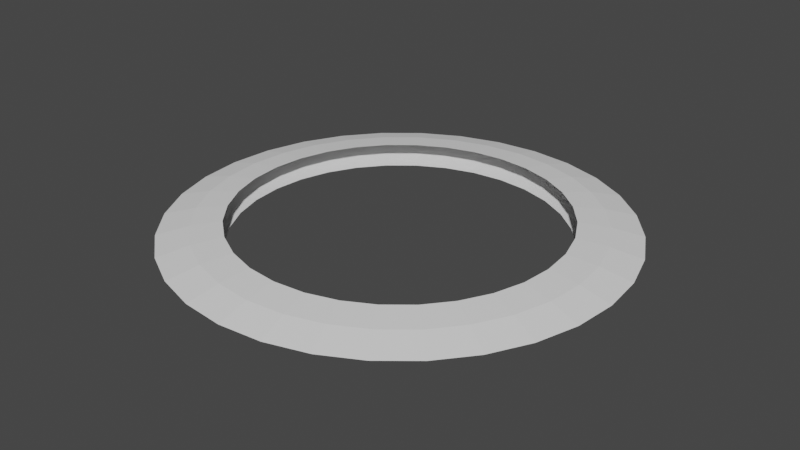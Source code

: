 # Source: Circle.blend  (saved by Blender 3.2.14; exported with 4.5.12 LTS)
import bpy
from mathutils import Matrix  # noqa: F401  (used for matrix-valued properties, if any)

bpy.ops.wm.read_factory_settings(use_empty=True)
scene = bpy.context.scene
scene.name = 'Scene'

# ---- world
world_world = bpy.data.worlds.new('World'); scene.world = world_world
world_world.use_nodes = True; world_world.node_tree.nodes.clear()
_N = world_world.node_tree.nodes; _L = world_world.node_tree.links
n0 = _N.new('ShaderNodeOutputWorld'); n0.name = 'World Output'; n0.location = (300, 300)
n1 = _N.new('ShaderNodeBackground'); n1.name = 'Background'; n1.location = (10, 300)
n1.inputs[0].default_value = (0.05088, 0.05088, 0.05088, 1.0)
_L.new(n1.outputs[0], n0.inputs[0])
n0.is_active_output = True
world_world.color = (0.05088, 0.05088, 0.05088)
world_world.use_sun_shadow = False
world_world.sun_shadow_jitter_overblur = 0.0

# ---- meshes
me_cylinder = bpy.data.meshes.new('Cylinder')
me_cylinder.from_pydata([(-1.109e-08, 1.739, -0.1257), (-1.109e-08, 1.739, 0.1257), (0.3393, 1.706, -0.1257), (0.3393, 1.706, 0.1257), (0.6656, 1.607, -0.1257), (0.6656, 1.607, 0.1257), (0.9663, 1.446, -0.1257), (0.9663, 1.446, 0.1257), (1.23, 1.23, -0.1257), (1.23, 1.23, 0.1257), (1.446, 0.9663, -0.1257), (1.446, 0.9663, 0.1257), (1.607, 0.6656, -0.1257), (1.607, 0.6656, 0.1257), (1.706, 0.3393, -0.1257), (1.706, 0.3393, 0.1257), (1.739, -6.064e-08, -0.1257), (1.739, -6.064e-08, 0.1257), (1.706, -0.3393, -0.1257), (1.706, -0.3393, 0.1257), (1.607, -0.6656, -0.1257), (1.607, -0.6656, 0.1257), (1.446, -0.9663, -0.1257), (1.446, -0.9663, 0.1257), (1.23, -1.23, -0.1257), (1.23, -1.23, 0.1257), (0.9663, -1.446, -0.1257), (0.9663, -1.446, 0.1257), (0.6656, -1.607, -0.1257), (0.6656, -1.607, 0.1257), (0.3393, -1.706, -0.1257), (0.3393, -1.706, 0.1257), (-1.631e-07, -1.739, -0.1257), (-1.631e-07, -1.739, 0.1257), (-0.3393, -1.706, -0.1257), (-0.3393, -1.706, 0.1257), (-0.6656, -1.607, -0.1257), (-0.6656, -1.607, 0.1257), (-0.9663, -1.446, -0.1257), (-0.9663, -1.446, 0.1257), (-1.23, -1.23, -0.1257), (-1.23, -1.23, 0.1257), (-1.446, -0.9663, -0.1257), (-1.446, -0.9663, 0.1257), (-1.607, -0.6656, -0.1257), (-1.607, -0.6656, 0.1257), (-1.706, -0.3393, -0.1257), (-1.706, -0.3393, 0.1257), (-1.739, 3.613e-08, -0.1257), (-1.739, 3.613e-08, 0.1257), (-1.706, 0.3393, -0.1257), (-1.706, 0.3393, 0.1257), (-1.607, 0.6656, -0.1257), (-1.607, 0.6656, 0.1257), (-1.446, 0.9663, -0.1257), (-1.446, 0.9663, 0.1257), (-1.23, 1.23, -0.1257), (-1.23, 1.23, 0.1257), (-0.9663, 1.446, -0.1257), (-0.9663, 1.446, 0.1257), (-0.6656, 1.607, -0.1257), (-0.6656, 1.607, 0.1257), (-0.3393, 1.706, -0.1257), (-0.3393, 1.706, 0.1257), (-2.689e-08, 2.067, -0.08469), (-2.482e-08, 2.402, 0.0), (-2.689e-08, 2.067, 0.08469), (0.4033, 2.027, 0.08469), (0.4687, 2.356, 0.0), (0.4033, 2.027, -0.08469), (0.791, 1.91, 0.08469), (0.9194, 2.22, 0.0), (0.791, 1.91, -0.08469), (1.148, 1.719, 0.08469), (1.335, 1.998, 0.0), (1.148, 1.719, -0.08469), (1.462, 1.462, 0.08469), (1.699, 1.699, 0.0), (1.462, 1.462, -0.08469), (1.719, 1.148, 0.08469), (1.998, 1.335, 0.0), (1.719, 1.148, -0.08469), (1.91, 0.791, 0.08469), (2.22, 0.9194, 0.0), (1.91, 0.791, -0.08469), (2.027, 0.4033, 0.08469), (2.356, 0.4687, 0.0), (2.027, 0.4033, -0.08469), (2.067, -9.195e-08, 0.08469), (2.402, -1.05e-07, 0.0), (2.067, -9.195e-08, -0.08469), (2.027, -0.4033, 0.08469), (2.356, -0.4687, 0.0), (2.027, -0.4033, -0.08469), (1.91, -0.791, 0.08469), (2.22, -0.9194, 0.0), (1.91, -0.791, -0.08469), (1.719, -1.148, 0.08469), (1.998, -1.335, 0.0), (1.719, -1.148, -0.08469), (1.462, -1.462, 0.08469), (1.699, -1.699, 0.0), (1.462, -1.462, -0.08469), (1.148, -1.719, 0.08469), (1.335, -1.998, 0.0), (1.148, -1.719, -0.08469), (0.791, -1.91, 0.08469), (0.9194, -2.22, 0.0), (0.791, -1.91, -0.08469), (0.4033, -2.027, 0.08469), (0.4687, -2.356, 0.0), (0.4033, -2.027, -0.08469), (-2.076e-07, -2.067, 0.08469), (-2.348e-07, -2.402, 0.0), (-2.076e-07, -2.067, -0.08469), (-0.4033, -2.027, 0.08469), (-0.4687, -2.356, 0.0), (-0.4033, -2.027, -0.08469), (-0.791, -1.91, 0.08469), (-0.9194, -2.22, 0.0), (-0.791, -1.91, -0.08469), (-1.148, -1.719, 0.08469), (-1.335, -1.998, 0.0), (-1.148, -1.719, -0.08469), (-1.462, -1.462, 0.08469), (-1.699, -1.699, 0.0), (-1.462, -1.462, -0.08469), (-1.719, -1.148, 0.08469), (-1.998, -1.335, 0.0), (-1.719, -1.148, -0.08469), (-1.91, -0.791, 0.08469), (-2.22, -0.9194, 0.0), (-1.91, -0.791, -0.08469), (-2.027, -0.4033, 0.08469), (-2.356, -0.4687, 0.0), (-2.027, -0.4033, -0.08469), (-2.067, 2.305e-08, 0.08469), (-2.402, 2.865e-08, 0.0), (-2.067, 2.305e-08, -0.08469), (-2.027, 0.4033, 0.08469), (-2.356, 0.4687, 0.0), (-2.027, 0.4033, -0.08469), (-1.91, 0.791, 0.08469), (-2.22, 0.9194, 0.0), (-1.91, 0.791, -0.08469), (-1.719, 1.148, 0.08469), (-1.998, 1.335, 0.0), (-1.719, 1.148, -0.08469), (-1.462, 1.462, 0.08469), (-1.699, 1.699, 0.0), (-1.462, 1.462, -0.08469), (-1.148, 1.719, 0.08469), (-1.335, 1.998, 0.0), (-1.148, 1.719, -0.08469), (-0.791, 1.91, 0.08469), (-0.9194, 2.22, 0.0), (-0.791, 1.91, -0.08469), (-0.4033, 2.027, 0.08469), (-0.4687, 2.356, 0.0), (-0.4033, 2.027, -0.08469)], [], [(66, 1, 3, 67), (67, 3, 5, 70), (70, 5, 7, 73), (73, 7, 9, 76), (76, 9, 11, 79), (79, 11, 13, 82), (82, 13, 15, 85), (85, 15, 17, 88), (88, 17, 19, 91), (91, 19, 21, 94), (94, 21, 23, 97), (97, 23, 25, 100), (100, 25, 27, 103), (103, 27, 29, 106), (106, 29, 31, 109), (109, 31, 33, 112), (112, 33, 35, 115), (115, 35, 37, 118), (118, 37, 39, 121), (121, 39, 41, 124), (124, 41, 43, 127), (127, 43, 45, 130), (130, 45, 47, 133), (133, 47, 49, 136), (136, 49, 51, 139), (139, 51, 53, 142), (142, 53, 55, 145), (145, 55, 57, 148), (148, 57, 59, 151), (151, 59, 61, 154), (154, 61, 63, 157), (157, 63, 1, 66), (62, 159, 64, 0), (159, 158, 65, 64), (158, 157, 66, 65), (60, 156, 159, 62), (156, 155, 158, 159), (155, 154, 157, 158), (58, 153, 156, 60), (153, 152, 155, 156), (152, 151, 154, 155), (56, 150, 153, 58), (150, 149, 152, 153), (149, 148, 151, 152), (54, 147, 150, 56), (147, 146, 149, 150), (146, 145, 148, 149), (52, 144, 147, 54), (144, 143, 146, 147), (143, 142, 145, 146), (50, 141, 144, 52), (141, 140, 143, 144), (140, 139, 142, 143), (48, 138, 141, 50), (138, 137, 140, 141), (137, 136, 139, 140), (46, 135, 138, 48), (135, 134, 137, 138), (134, 133, 136, 137), (44, 132, 135, 46), (132, 131, 134, 135), (131, 130, 133, 134), (42, 129, 132, 44), (129, 128, 131, 132), (128, 127, 130, 131), (40, 126, 129, 42), (126, 125, 128, 129), (125, 124, 127, 128), (38, 123, 126, 40), (123, 122, 125, 126), (122, 121, 124, 125), (36, 120, 123, 38), (120, 119, 122, 123), (119, 118, 121, 122), (34, 117, 120, 36), (117, 116, 119, 120), (116, 115, 118, 119), (32, 114, 117, 34), (114, 113, 116, 117), (113, 112, 115, 116), (30, 111, 114, 32), (111, 110, 113, 114), (110, 109, 112, 113), (28, 108, 111, 30), (108, 107, 110, 111), (107, 106, 109, 110), (26, 105, 108, 28), (105, 104, 107, 108), (104, 103, 106, 107), (24, 102, 105, 26), (102, 101, 104, 105), (101, 100, 103, 104), (22, 99, 102, 24), (99, 98, 101, 102), (98, 97, 100, 101), (20, 96, 99, 22), (96, 95, 98, 99), (95, 94, 97, 98), (18, 93, 96, 20), (93, 92, 95, 96), (92, 91, 94, 95), (16, 90, 93, 18), (90, 89, 92, 93), (89, 88, 91, 92), (14, 87, 90, 16), (87, 86, 89, 90), (86, 85, 88, 89), (12, 84, 87, 14), (84, 83, 86, 87), (83, 82, 85, 86), (10, 81, 84, 12), (81, 80, 83, 84), (80, 79, 82, 83), (8, 78, 81, 10), (78, 77, 80, 81), (77, 76, 79, 80), (6, 75, 78, 8), (75, 74, 77, 78), (74, 73, 76, 77), (4, 72, 75, 6), (72, 71, 74, 75), (71, 70, 73, 74), (2, 69, 72, 4), (69, 68, 71, 72), (68, 67, 70, 71), (0, 64, 69, 2), (64, 65, 68, 69), (65, 66, 67, 68)])
_uv = me_cylinder.uv_layers.new(name='UVMap')
_uv.uv.foreach_set('vector', [0.75, 0.0, 1.0, 0.0, 1.0, 0.03125, 0.75, 0.03125, 0.75, 0.03125, 1.0, 0.03125, 1.0, 0.0625, 0.75, 0.0625, 0.75, 0.0625, 1.0, 0.0625, 1.0, 0.09375, 0.75, 0.09375, 0.75, 0.09375, 1.0, 0.09375, 1.0, 0.125, 0.75, 0.125, 0.75, 0.125, 1.0, 0.125, 1.0, 0.1562, 0.75, 0.1562, 0.75, 0.1562, 1.0, 0.1562, 1.0, 0.1875, 0.75, 0.1875, 0.75, 0.1875, 1.0, 0.1875, 1.0, 0.2188, 0.75, 0.2188, 0.75, 0.2188, 1.0, 0.2188, 1.0, 0.25, 0.75, 0.25, 0.75, 0.25, 1.0, 0.25, 1.0, 0.2812, 0.75, 0.2812, 0.75, 0.2812, 1.0, 0.2812, 1.0, 0.3125, 0.75, 0.3125, 0.75, 0.3125, 1.0, 0.3125, 1.0, 0.3438, 0.75, 0.3438, 0.75, 0.3438, 1.0, 0.3438, 1.0, 0.375, 0.75, 0.375, 0.75, 0.375, 1.0, 0.375, 1.0, 0.4062, 0.75, 0.4062, 0.75, 0.4062, 1.0, 0.4062, 1.0, 0.4375, 0.75, 0.4375, 0.75, 0.4375, 1.0, 0.4375, 1.0, 0.4688, 0.75, 0.4688, 0.75, 0.4688, 1.0, 0.4688, 1.0, 0.5, 0.75, 0.5, 0.75, 0.5, 1.0, 0.5, 1.0, 0.5312, 0.75, 0.5312, 0.75, 0.5312, 1.0, 0.5312, 1.0, 0.5625, 0.75, 0.5625, 0.75, 0.5625, 1.0, 0.5625, 1.0, 0.5938, 0.75, 0.5938, 0.75, 0.5938, 1.0, 0.5938, 1.0, 0.625, 0.75, 0.625, 0.75, 0.625, 1.0, 0.625, 1.0, 0.6562, 0.75, 0.6562, 0.75, 0.6562, 1.0, 0.6562, 1.0, 0.6875, 0.75, 0.6875, 0.75, 0.6875, 1.0, 0.6875, 1.0, 0.7188, 0.75, 0.7188, 0.75, 0.7188, 1.0, 0.7188, 1.0, 0.75, 0.75, 0.75, 0.75, 0.75, 1.0, 0.75, 1.0, 0.7812, 0.75, 0.7812, 0.75, 0.7812, 1.0, 0.7812, 1.0, 0.8125, 0.75, 0.8125, 0.75, 0.8125, 1.0, 0.8125, 1.0, 0.8438, 0.75, 0.8438, 0.75, 0.8438, 1.0, 0.8438, 1.0, 0.875, 0.75, 0.875, 0.75, 0.875, 1.0, 0.875, 1.0, 0.9062, 0.75, 0.9062, 0.75, 0.9062, 1.0, 0.9062, 1.0, 0.9375, 0.75, 0.9375, 0.75, 0.9375, 1.0, 0.9375, 1.0, 0.9688, 0.75, 0.9688, 0.75, 0.9688, 1.0, 0.9688, 1.0, 1.0, 0.75, 1.0, 2.98e-08, 0.9688, 0.25, 0.9688, 0.25, 1.0, 2.98e-08, 1.0, 0.25, 0.9688, 0.5, 0.9688, 0.5, 1.0, 0.25, 1.0, 0.5, 0.9688, 0.75, 0.9688, 0.75, 1.0, 0.5, 1.0, 2.98e-08, 0.9375, 0.25, 0.9375, 0.25, 0.9688, 2.98e-08, 0.9688, 0.25, 0.9375, 0.5, 0.9375, 0.5, 0.9688, 0.25, 0.9688, 0.5, 0.9375, 0.75, 0.9375, 0.75, 0.9688, 0.5, 0.9688, 2.98e-08, 0.9062, 0.25, 0.9062, 0.25, 0.9375, 2.98e-08, 0.9375, 0.25, 0.9062, 0.5, 0.9062, 0.5, 0.9375, 0.25, 0.9375, 0.5, 0.9062, 0.75, 0.9062, 0.75, 0.9375, 0.5, 0.9375, 2.98e-08, 0.875, 0.25, 0.875, 0.25, 0.9062, 2.98e-08, 0.9062, 0.25, 0.875, 0.5, 0.875, 0.5, 0.9062, 0.25, 0.9062, 0.5, 0.875, 0.75, 0.875, 0.75, 0.9062, 0.5, 0.9062, 2.98e-08, 0.8438, 0.25, 0.8438, 0.25, 0.875, 2.98e-08, 0.875, 0.25, 0.8438, 0.5, 0.8438, 0.5, 0.875, 0.25, 0.875, 0.5, 0.8438, 0.75, 0.8438, 0.75, 0.875, 0.5, 0.875, 0.0, 0.8125, 0.25, 0.8125, 0.25, 0.8438, 2.98e-08, 0.8438, 0.25, 0.8125, 0.5, 0.8125, 0.5, 0.8438, 0.25, 0.8438, 0.5, 0.8125, 0.75, 0.8125, 0.75, 0.8438, 0.5, 0.8438, 0.0, 0.7812, 0.25, 0.7812, 0.25, 0.8125, 0.0, 0.8125, 0.25, 0.7812, 0.5, 0.7812, 0.5, 0.8125, 0.25, 0.8125, 0.5, 0.7812, 0.75, 0.7812, 0.75, 0.8125, 0.5, 0.8125, 0.0, 0.75, 0.25, 0.75, 0.25, 0.7812, 0.0, 0.7812, 0.25, 0.75, 0.5, 0.75, 0.5, 0.7812, 0.25, 0.7812, 0.5, 0.75, 0.75, 0.75, 0.75, 0.7812, 0.5, 0.7812, 0.0, 0.7188, 0.25, 0.7188, 0.25, 0.75, 0.0, 0.75, 0.25, 0.7188, 0.5, 0.7188, 0.5, 0.75, 0.25, 0.75, 0.5, 0.7188, 0.75, 0.7188, 0.75, 0.75, 0.5, 0.75, 0.0, 0.6875, 0.25, 0.6875, 0.25, 0.7188, 0.0, 0.7188, 0.25, 0.6875, 0.5, 0.6875, 0.5, 0.7188, 0.25, 0.7188, 0.5, 0.6875, 0.75, 0.6875, 0.75, 0.7188, 0.5, 0.7188, 0.0, 0.6562, 0.25, 0.6562, 0.25, 0.6875, 0.0, 0.6875, 0.25, 0.6562, 0.5, 0.6562, 0.5, 0.6875, 0.25, 0.6875, 0.5, 0.6562, 0.75, 0.6562, 0.75, 0.6875, 0.5, 0.6875, 0.0, 0.625, 0.25, 0.625, 0.25, 0.6562, 0.0, 0.6562, 0.25, 0.625, 0.5, 0.625, 0.5, 0.6562, 0.25, 0.6562, 0.5, 0.625, 0.75, 0.625, 0.75, 0.6562, 0.5, 0.6562, 0.0, 0.5938, 0.25, 0.5938, 0.25, 0.625, 0.0, 0.625, 0.25, 0.5938, 0.5, 0.5938, 0.5, 0.625, 0.25, 0.625, 0.5, 0.5938, 0.75, 0.5938, 0.75, 0.625, 0.5, 0.625, 0.0, 0.5625, 0.25, 0.5625, 0.25, 0.5938, 0.0, 0.5938, 0.25, 0.5625, 0.5, 0.5625, 0.5, 0.5938, 0.25, 0.5938, 0.5, 0.5625, 0.75, 0.5625, 0.75, 0.5938, 0.5, 0.5938, 0.0, 0.5312, 0.25, 0.5312, 0.25, 0.5625, 0.0, 0.5625, 0.25, 0.5312, 0.5, 0.5312, 0.5, 0.5625, 0.25, 0.5625, 0.5, 0.5312, 0.75, 0.5312, 0.75, 0.5625, 0.5, 0.5625, 0.0, 0.5, 0.25, 0.5, 0.25, 0.5312, 0.0, 0.5312, 0.25, 0.5, 0.5, 0.5, 0.5, 0.5312, 0.25, 0.5312, 0.5, 0.5, 0.75, 0.5, 0.75, 0.5312, 0.5, 0.5312, 0.0, 0.4688, 0.25, 0.4688, 0.25, 0.5, 0.0, 0.5, 0.25, 0.4688, 0.5, 0.4688, 0.5, 0.5, 0.25, 0.5, 0.5, 0.4688, 0.75, 0.4688, 0.75, 0.5, 0.5, 0.5, 0.0, 0.4375, 0.25, 0.4375, 0.25, 0.4688, 0.0, 0.4688, 0.25, 0.4375, 0.5, 0.4375, 0.5, 0.4688, 0.25, 0.4688, 0.5, 0.4375, 0.75, 0.4375, 0.75, 0.4688, 0.5, 0.4688, 0.0, 0.4063, 0.25, 0.4062, 0.25, 0.4375, 0.0, 0.4375, 0.25, 0.4062, 0.5, 0.4062, 0.5, 0.4375, 0.25, 0.4375, 0.5, 0.4062, 0.75, 0.4062, 0.75, 0.4375, 0.5, 0.4375, 0.0, 0.375, 0.25, 0.375, 0.25, 0.4062, 0.0, 0.4063, 0.25, 0.375, 0.5, 0.375, 0.5, 0.4062, 0.25, 0.4062, 0.5, 0.375, 0.75, 0.375, 0.75, 0.4062, 0.5, 0.4062, 0.0, 0.3438, 0.25, 0.3438, 0.25, 0.375, 0.0, 0.375, 0.25, 0.3438, 0.5, 0.3438, 0.5, 0.375, 0.25, 0.375, 0.5, 0.3438, 0.75, 0.3438, 0.75, 0.375, 0.5, 0.375, 0.0, 0.3125, 0.25, 0.3125, 0.25, 0.3438, 0.0, 0.3438, 0.25, 0.3125, 0.5, 0.3125, 0.5, 0.3438, 0.25, 0.3438, 0.5, 0.3125, 0.75, 0.3125, 0.75, 0.3438, 0.5, 0.3438, 0.0, 0.2812, 0.25, 0.2812, 0.25, 0.3125, 0.0, 0.3125, 0.25, 0.2812, 0.5, 0.2812, 0.5, 0.3125, 0.25, 0.3125, 0.5, 0.2812, 0.75, 0.2812, 0.75, 0.3125, 0.5, 0.3125, 0.0, 0.25, 0.25, 0.25, 0.25, 0.2812, 0.0, 0.2812, 0.25, 0.25, 0.5, 0.25, 0.5, 0.2812, 0.25, 0.2812, 0.5, 0.25, 0.75, 0.25, 0.75, 0.2812, 0.5, 0.2812, 0.0, 0.2188, 0.25, 0.2188, 0.25, 0.25, 0.0, 0.25, 0.25, 0.2188, 0.5, 0.2188, 0.5, 0.25, 0.25, 0.25, 0.5, 0.2188, 0.75, 0.2188, 0.75, 0.25, 0.5, 0.25, 0.0, 0.1875, 0.25, 0.1875, 0.25, 0.2188, 0.0, 0.2188, 0.25, 0.1875, 0.5, 0.1875, 0.5, 0.2188, 0.25, 0.2188, 0.5, 0.1875, 0.75, 0.1875, 0.75, 0.2188, 0.5, 0.2188, 0.0, 0.1563, 0.25, 0.1562, 0.25, 0.1875, 0.0, 0.1875, 0.25, 0.1562, 0.5, 0.1563, 0.5, 0.1875, 0.25, 0.1875, 0.5, 0.1563, 0.75, 0.1562, 0.75, 0.1875, 0.5, 0.1875, 0.0, 0.125, 0.25, 0.125, 0.25, 0.1562, 0.0, 0.1563, 0.25, 0.125, 0.5, 0.125, 0.5, 0.1563, 0.25, 0.1562, 0.5, 0.125, 0.75, 0.125, 0.75, 0.1562, 0.5, 0.1563, 0.0, 0.09375, 0.25, 0.09375, 0.25, 0.125, 0.0, 0.125, 0.25, 0.09375, 0.5, 0.09375, 0.5, 0.125, 0.25, 0.125, 0.5, 0.09375, 0.75, 0.09375, 0.75, 0.125, 0.5, 0.125, 0.0, 0.0625, 0.25, 0.0625, 0.25, 0.09375, 0.0, 0.09375, 0.25, 0.0625, 0.5, 0.0625, 0.5, 0.09375, 0.25, 0.09375, 0.5, 0.0625, 0.75, 0.0625, 0.75, 0.09375, 0.5, 0.09375, 0.0, 0.03125, 0.25, 0.03125, 0.25, 0.0625, 0.0, 0.0625, 0.25, 0.03125, 0.5, 0.03125, 0.5, 0.0625, 0.25, 0.0625, 0.5, 0.03125, 0.75, 0.03125, 0.75, 0.0625, 0.5, 0.0625, 0.0, 2.98e-08, 0.25, 0.0, 0.25, 0.03125, 0.0, 0.03125, 0.25, 0.0, 0.5, 0.0, 0.5, 0.03125, 0.25, 0.03125, 0.5, 0.0, 0.75, 0.0, 0.75, 0.03125, 0.5, 0.03125])
me_cylinder.update()

# ---- objects
ob_cylinder = bpy.data.objects.new('Cylinder', me_cylinder)

# ---- transforms, parenting, visibility, modifiers, constraints
ob_cylinder.location = (0.0, 0.0, 0.0)

# ---- collection membership
scene.collection.objects.link(ob_cylinder)

# ---- scene / render settings (as saved in the file)
scene.frame_start = 1; scene.frame_end = 250; scene.frame_set(1)
scene.render.engine = 'BLENDER_EEVEE_NEXT'
scene.cycles.sampling_pattern = 'TABULATED_SOBOL'
scene.cycles.use_light_tree = False
scene.view_settings.view_transform = 'Filmic'
scene.unit_settings.scale_length = 0.001
bpy.context.view_layer.update()

# ---- added for rendering (the .blend has no active camera and no usable light): camera, sun
cam_auto = bpy.data.cameras.new('AutoCamera')
cam_auto.lens = 50.0
cam_auto.sensor_width = 36.0
cam_auto.clip_end = 1000.0
ob_auto_camera = bpy.data.objects.new('AutoCamera', cam_auto)
scene.collection.objects.link(ob_auto_camera)
ob_auto_camera.location = (6.29134, -7.54961, 5.03307)
ob_auto_camera.rotation_euler = (1.09748, -7.21219e-08, 0.694738)
scene.camera = ob_auto_camera
light_auto_sun = bpy.data.lights.new('AutoSun', 'SUN')
light_auto_sun.energy = 3.0
light_auto_sun.angle = 0.0523599
ob_auto_sun = bpy.data.objects.new('AutoSun', light_auto_sun)
scene.collection.objects.link(ob_auto_sun)
ob_auto_sun.rotation_euler = (0.872665, 0.174533, 0.523599)
bpy.context.view_layer.update()
